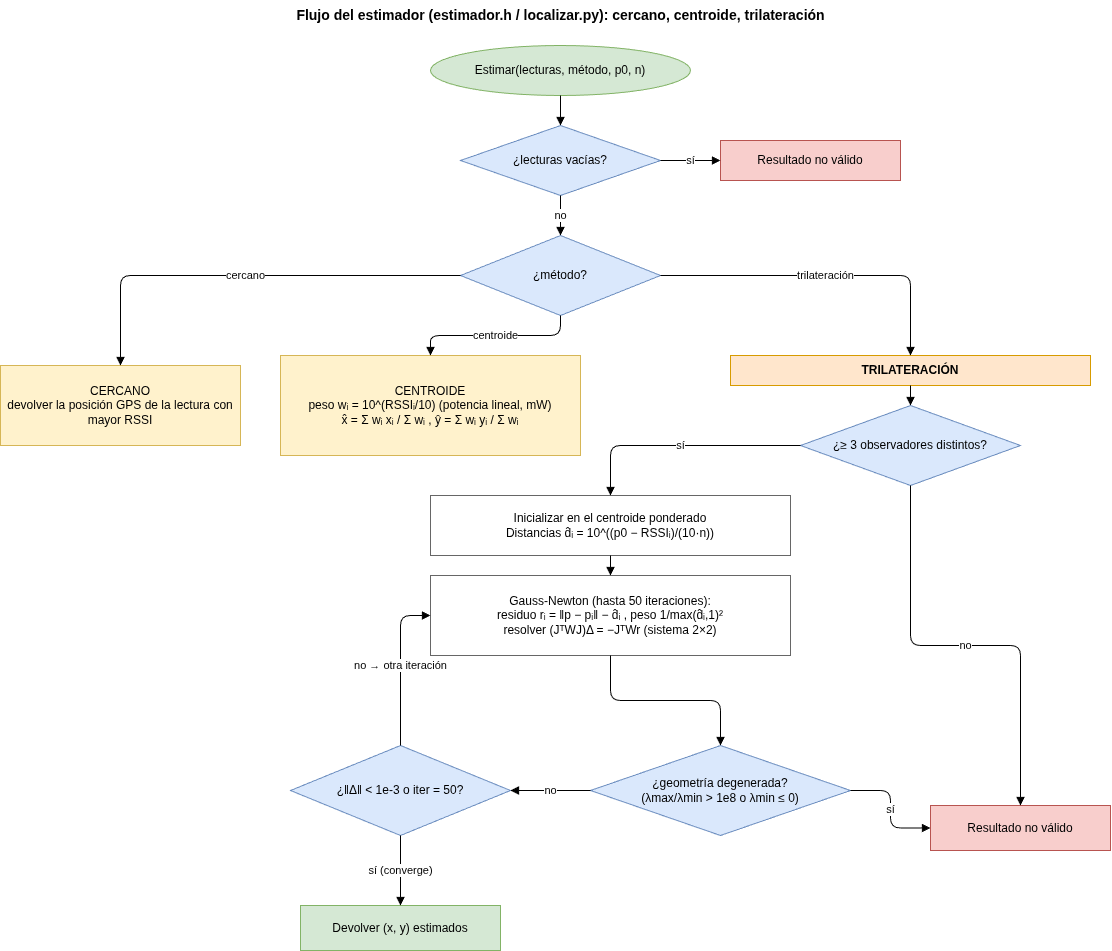

The diagram above was exported from draw.io. Its source (the exported page's mxGraphModel, read from the mxfile embedded in the PNG):
<mxGraphModel dx="1240" dy="999" grid="1" gridSize="10" guides="1" tooltips="1" connect="1" arrows="1" fold="1" page="1" pageScale="1" pageWidth="1200" pageHeight="980" math="0" shadow="0">
  <root>
    <mxCell id="0" />
    <mxCell id="1" parent="0" />
    <mxCell id="title" parent="1" style="text;html=1;fontSize=14;fontStyle=1;align=center;" value="Flujo del estimador (estimador.h / localizar.py): cercano, centroide, trilateración" vertex="1">
      <mxGeometry height="30" width="960" x="120" y="15" as="geometry" />
    </mxCell>
    <mxCell id="start" parent="1" style="ellipse;whiteSpace=wrap;html=1;fillColor=#d5e8d4;strokeColor=#82b366;" value="Estimar(lecturas, método, p0, n)" vertex="1">
      <mxGeometry height="50" width="260" x="470" y="60" as="geometry" />
    </mxCell>
    <mxCell id="empty" parent="1" style="rhombus;whiteSpace=wrap;html=1;fillColor=#dae8fc;strokeColor=#6c8ebf;" value="¿lecturas vacías?" vertex="1">
      <mxGeometry height="70" width="200" x="500" y="140" as="geometry" />
    </mxCell>
    <mxCell id="invalid" parent="1" style="rounded=0;whiteSpace=wrap;html=1;fillColor=#f8cecc;strokeColor=#b85450;" value="Resultado no válido" vertex="1">
      <mxGeometry height="40" width="180" x="760" y="155" as="geometry" />
    </mxCell>
    <mxCell id="method" parent="1" style="rhombus;whiteSpace=wrap;html=1;fillColor=#dae8fc;strokeColor=#6c8ebf;" value="¿método?" vertex="1">
      <mxGeometry height="80" width="200" x="500" y="250" as="geometry" />
    </mxCell>
    <mxCell id="c1" parent="1" style="rounded=0;whiteSpace=wrap;html=1;fillColor=#fff2cc;strokeColor=#d6b656;align=center;" value="CERCANO&#10;devolver la posición GPS de la lectura con mayor RSSI" vertex="1">
      <mxGeometry height="80" width="240" x="40" y="380" as="geometry" />
    </mxCell>
    <mxCell id="ce1" parent="1" style="rounded=0;whiteSpace=wrap;html=1;fillColor=#fff2cc;strokeColor=#d6b656;align=center;" value="CENTROIDE&#10;peso wᵢ = 10^(RSSIᵢ/10) (potencia lineal, mW)&#10;x̂ = Σ wᵢ xᵢ / Σ wᵢ ,  ŷ = Σ wᵢ yᵢ / Σ wᵢ" vertex="1">
      <mxGeometry height="100" width="300" x="320" y="370" as="geometry" />
    </mxCell>
    <mxCell id="t0" parent="1" style="rounded=0;whiteSpace=wrap;html=1;fillColor=#ffe6cc;strokeColor=#d79b00;fontStyle=1;align=center;" value="TRILATERACIÓN" vertex="1">
      <mxGeometry height="30" width="360" x="770" y="370" as="geometry" />
    </mxCell>
    <mxCell id="t1" parent="1" style="rhombus;whiteSpace=wrap;html=1;fillColor=#dae8fc;strokeColor=#6c8ebf;" value="¿≥ 3 observadores distintos?" vertex="1">
      <mxGeometry height="80" width="220" x="840" y="420" as="geometry" />
    </mxCell>
    <mxCell id="t2" parent="1" style="rounded=0;whiteSpace=wrap;html=1;fillColor=#ffffff;strokeColor=#666;align=center;" value="Inicializar en el centroide ponderado&#10;Distancias d̂ᵢ = 10^((p0 − RSSIᵢ)/(10·n))" vertex="1">
      <mxGeometry height="60" width="360" x="470" y="510" as="geometry" />
    </mxCell>
    <mxCell id="t3" parent="1" style="rounded=0;whiteSpace=wrap;html=1;fillColor=#ffffff;strokeColor=#666;align=center;" value="Gauss-Newton (hasta 50 iteraciones):&#10;residuo rᵢ = ‖p − pᵢ‖ − d̂ᵢ , peso 1/max(d̂ᵢ,1)²&#10;resolver (JᵀWJ)Δ = −JᵀWr  (sistema 2×2)" vertex="1">
      <mxGeometry height="80" width="360" x="470" y="590" as="geometry" />
    </mxCell>
    <mxCell id="t4" parent="1" style="rhombus;whiteSpace=wrap;html=1;fillColor=#dae8fc;strokeColor=#6c8ebf;" value="¿geometría degenerada?&#10;(λmax/λmin &gt; 1e8 o λmin ≤ 0)" vertex="1">
      <mxGeometry height="90" width="260" x="630" y="760" as="geometry" />
    </mxCell>
    <mxCell id="t5" parent="1" style="rhombus;whiteSpace=wrap;html=1;fillColor=#dae8fc;strokeColor=#6c8ebf;" value="¿‖Δ‖ &lt; 1e-3 o iter = 50?" vertex="1">
      <mxGeometry height="90" width="220" x="330" y="760" as="geometry" />
    </mxCell>
    <mxCell id="t6" parent="1" style="rounded=0;whiteSpace=wrap;html=1;fillColor=#d5e8d4;strokeColor=#82b366;" value="Devolver (x, y) estimados" vertex="1">
      <mxGeometry height="45" width="200" x="340" y="920" as="geometry" />
    </mxCell>
    <mxCell id="tinvalid" parent="1" style="rounded=0;whiteSpace=wrap;html=1;fillColor=#f8cecc;strokeColor=#b85450;" value="Resultado no válido" vertex="1">
      <mxGeometry height="45" width="180" x="970" y="820" as="geometry" />
    </mxCell>
    <mxCell id="es" edge="1" parent="1" source="start" style="edgeStyle=orthogonalEdgeStyle;html=1;endArrow=block;" target="empty">
      <mxGeometry relative="1" as="geometry" />
    </mxCell>
    <mxCell id="ee1" edge="1" parent="1" source="empty" style="edgeStyle=orthogonalEdgeStyle;html=1;endArrow=block;" target="invalid" value="sí">
      <mxGeometry relative="1" as="geometry" />
    </mxCell>
    <mxCell id="ee2" edge="1" parent="1" source="empty" style="edgeStyle=orthogonalEdgeStyle;html=1;endArrow=block;" target="method" value="no">
      <mxGeometry relative="1" as="geometry" />
    </mxCell>
    <mxCell id="em1" edge="1" parent="1" source="method" style="edgeStyle=orthogonalEdgeStyle;html=1;endArrow=block;" target="c1" value="cercano">
      <mxGeometry relative="1" as="geometry" />
    </mxCell>
    <mxCell id="em2" edge="1" parent="1" source="method" style="edgeStyle=orthogonalEdgeStyle;html=1;endArrow=block;" target="ce1" value="centroide">
      <mxGeometry relative="1" as="geometry" />
    </mxCell>
    <mxCell id="em3" edge="1" parent="1" source="method" style="edgeStyle=orthogonalEdgeStyle;html=1;endArrow=block;" target="t0" value="trilateración">
      <mxGeometry relative="1" as="geometry" />
    </mxCell>
    <mxCell id="et0" edge="1" parent="1" source="t0" style="edgeStyle=orthogonalEdgeStyle;html=1;endArrow=block;" target="t1">
      <mxGeometry relative="1" as="geometry" />
    </mxCell>
    <mxCell id="et1n" edge="1" parent="1" source="t1" style="edgeStyle=orthogonalEdgeStyle;html=1;endArrow=block;" target="tinvalid" value="no">
      <mxGeometry relative="1" as="geometry" />
    </mxCell>
    <mxCell id="et1y" edge="1" parent="1" source="t1" style="edgeStyle=orthogonalEdgeStyle;html=1;endArrow=block;" target="t2" value="sí">
      <mxGeometry relative="1" as="geometry" />
    </mxCell>
    <mxCell id="et2" edge="1" parent="1" source="t2" style="edgeStyle=orthogonalEdgeStyle;html=1;endArrow=block;" target="t3">
      <mxGeometry relative="1" as="geometry" />
    </mxCell>
    <mxCell id="et3" edge="1" parent="1" source="t3" style="edgeStyle=orthogonalEdgeStyle;html=1;endArrow=block;" target="t4">
      <mxGeometry relative="1" as="geometry" />
    </mxCell>
    <mxCell id="et4y" edge="1" parent="1" source="t4" style="edgeStyle=orthogonalEdgeStyle;html=1;endArrow=block;" target="tinvalid" value="sí">
      <mxGeometry relative="1" as="geometry" />
    </mxCell>
    <mxCell id="et4n" edge="1" parent="1" source="t4" style="edgeStyle=orthogonalEdgeStyle;html=1;endArrow=block;" target="t5" value="no">
      <mxGeometry relative="1" as="geometry" />
    </mxCell>
    <mxCell id="et5n" edge="1" parent="1" source="t5" style="edgeStyle=orthogonalEdgeStyle;html=1;endArrow=block;exitX=0.5;exitY=0;entryX=0;entryY=0.5;" target="t3" value="no → otra iteración">
      <mxGeometry relative="1" as="geometry" />
    </mxCell>
    <mxCell id="et5y" edge="1" parent="1" source="t5" style="edgeStyle=orthogonalEdgeStyle;html=1;endArrow=block;" target="t6" value="sí (converge)">
      <mxGeometry relative="1" as="geometry" />
    </mxCell>
  </root>
</mxGraphModel>